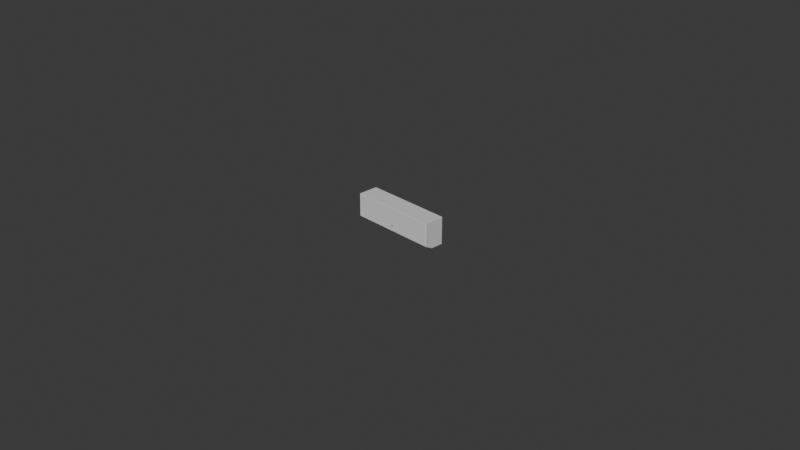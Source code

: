 # Source: gree-full-dc-inverter-2and2.5hp.blend  (saved by Blender 4.2.66; exported with 4.5.12 LTS)
import bpy
from mathutils import Matrix  # noqa: F401  (used for matrix-valued properties, if any)

bpy.ops.wm.read_factory_settings(use_empty=True)
scene = bpy.context.scene
scene.name = 'Scene'

# ---- collections
col_collection = bpy.data.collections.new('Collection'); scene.collection.children.link(col_collection)

# ---- images (referenced by path relative to the original .blend; pixels are not part of the script)
import os
ASSET_DIR = os.environ.get("B2B_ASSET_DIR", "")  # directory of the original .blend (textures are referenced by path, not embedded)
HERE = os.path.dirname(os.path.abspath(__file__))  # packed textures are extracted next to this script under _unpacked/

def load_image(name, relpath, width, height, colorspace="sRGB"):
    """Load a texture the original file referenced (path relative to the .blend, or extracted next to this script)."""
    p = next((c for c in (os.path.join(HERE, relpath), os.path.join(ASSET_DIR, relpath)) if relpath and os.path.exists(c)), "")
    if p:
        img = bpy.data.images.load(p, check_existing=True)
        img.name = name
    else:  # same state as the original file: an image datablock whose file is absent (Cycles renders it pink)
        img = bpy.data.images.new(name, width, height)
        img.source = "FILE"
        img.filepath = "//" + (relpath or name)
    img.colorspace_settings.name = colorspace
    return img
img_gree_logo_gray_png = load_image('gree-logo gray.png', 'gree-logo gray.png', 1024, 1024, 'sRGB')

# ---- materials (node trees are filled in below, after node groups)
mat_gree_logo_gray = bpy.data.materials.new('gree-logo gray')
mat_material = bpy.data.materials.new('Material')
mat_material.alpha_threshold = 0.0
mat_material.use_transparent_shadow = False
mat_material.roughness = 0.5
mat_material.line_color = (0.0, 0.0, 0.0, 1.0)
mat_material_001 = bpy.data.materials.new('Material.001')
mat_material_002 = bpy.data.materials.new('Material.002')

# ---- material node trees
mat_gree_logo_gray.use_nodes = True; mat_gree_logo_gray.node_tree.nodes.clear()
_N = mat_gree_logo_gray.node_tree.nodes; _L = mat_gree_logo_gray.node_tree.links
n0 = _N.new('ShaderNodeOutputMaterial'); n0.name = 'Material Output'; n0.location = (300, 300)
n1 = _N.new('ShaderNodeTexImage'); n1.name = 'Image Texture'; n1.location = (-200, 300)
n1.image = img_gree_logo_gray_png
n1.extension = 'CLIP'
n2 = _N.new('ShaderNodeBsdfPrincipled'); n2.name = 'Principled BSDF'; n2.location = (0, 300)
n2.inputs[1].default_value = 0.2126
n2.inputs[2].default_value = 0.0
_L.new(n1.outputs[0], n2.inputs[0])
_L.new(n1.outputs[1], n2.inputs[4])
_L.new(n2.outputs[0], n0.inputs[0])
n0.is_active_output = True
mat_material.use_nodes = True; mat_material.node_tree.nodes.clear()
_N = mat_material.node_tree.nodes; _L = mat_material.node_tree.links
n0 = _N.new('ShaderNodeOutputMaterial'); n0.name = 'Material Output'; n0.location = (300, 300)
n1 = _N.new('ShaderNodeBsdfPrincipled'); n1.name = 'Principled BSDF'; n1.location = (10, 300)
n1.inputs[0].default_value = (0.8285, 0.8285, 0.8285, 1.0)
n1.inputs[1].default_value = 0.1181
n1.inputs[2].default_value = 0.05118
n1.inputs[3].default_value = 1.45
_L.new(n1.outputs[0], n0.inputs[0])
n0.is_active_output = True
mat_material_001.use_nodes = True; mat_material_001.node_tree.nodes.clear()
_N = mat_material_001.node_tree.nodes; _L = mat_material_001.node_tree.links
n0 = _N.new('ShaderNodeBsdfPrincipled'); n0.name = 'Principled BSDF'; n0.location = (10, 300)
n0.inputs[0].default_value = (0.2357, 0.2357, 0.2357, 1.0)
n1 = _N.new('ShaderNodeOutputMaterial'); n1.name = 'Material Output'; n1.location = (300, 300)
_L.new(n0.outputs[0], n1.inputs[0])
n1.is_active_output = True
mat_material_002.use_nodes = True; mat_material_002.node_tree.nodes.clear()
_N = mat_material_002.node_tree.nodes; _L = mat_material_002.node_tree.links
n0 = _N.new('ShaderNodeBsdfPrincipled'); n0.name = 'Principled BSDF'; n0.location = (10, 300)
n0.inputs[0].default_value = (0.09846, 0.09846, 0.09846, 1.0)
n1 = _N.new('ShaderNodeOutputMaterial'); n1.name = 'Material Output'; n1.location = (300, 300)
_L.new(n0.outputs[0], n1.inputs[0])
n1.is_active_output = True

# ---- world
world_world = bpy.data.worlds.new('World'); scene.world = world_world
world_world.use_nodes = True; world_world.node_tree.nodes.clear()
_N = world_world.node_tree.nodes; _L = world_world.node_tree.links
n0 = _N.new('ShaderNodeOutputWorld'); n0.name = 'World Output'; n0.location = (300, 300)
n1 = _N.new('ShaderNodeBackground'); n1.name = 'Background'; n1.location = (10, 300)
n1.inputs[0].default_value = (0.05088, 0.05088, 0.05088, 1.0)
_L.new(n1.outputs[0], n0.inputs[0])
n0.is_active_output = True
world_world.color = (0.05088, 0.05088, 0.05088)
world_world.sun_shadow_jitter_overblur = 0.0

# ---- cameras
cam_camera = bpy.data.cameras.new('Camera')
cam_camera.clip_end = 100.0
cam_camera.ortho_scale = 7.314

# ---- meshes
me_gree_logo_gray = bpy.data.meshes.new('gree-logo gray')
me_gree_logo_gray.from_pydata([(-2.449, -0.5, 0.0), (2.449, -0.5, 0.0), (-2.449, 0.5, 0.0), (2.449, 0.5, 0.0), (32.59, -9.077, -18.04), (32.43, -9.077, -18.04), (-32.14, -9.077, -18.04), (-32.3, -9.077, -18.04), (-32.3, -2.404, -18.04), (-32.14, -2.404, -18.04), (32.43, -2.404, -18.04), (32.59, -2.404, -18.04), (-32.3, 4.268, -18.04), (-32.14, 4.268, -18.04), (32.43, 4.268, -18.04), (32.59, 4.268, -18.04), (-32.3, 10.94, -18.04), (-32.14, 10.94, -18.04), (32.43, 10.94, -18.04), (32.59, 10.94, -18.04), (32.59, -2.404, -0.05186), (32.43, -2.404, -0.05186), (-32.14, -2.404, -0.05186), (-32.3, -2.404, -0.05186), (32.59, 4.268, -0.05186), (32.43, 4.268, -0.05186), (-32.14, 4.268, -0.05186), (-32.3, 4.268, -0.05186), (32.59, 10.94, -0.05186), (32.43, 10.94, -0.05186), (-32.14, 10.94, -0.05186), (-32.3, 10.94, -0.05186), (-32.3, -9.077, -6.892), (-32.14, -9.077, -6.892), (32.43, -9.077, -6.892), (32.59, -9.077, -6.892), (32.59, -8.342, -5.77), (32.59, -8.482, -5.982), (-32.3, -8.482, -5.982), (-32.3, -8.342, -5.77), (-32.14, -8.482, -5.982), (-32.14, -8.342, -5.77), (32.43, -8.482, -5.982), (32.43, -8.342, -5.77), (37.58, 17.46, -17.94), (37.13, 17.46, -18.04), (37.13, 17.61, -17.94), (37.52, 17.46, -17.99), (37.52, 17.53, -17.94), (37.46, 17.53, -17.99), (37.13, 17.53, -18.03), (37.35, 17.46, -18.03), (37.35, 17.53, -18.01), (37.35, 17.59, -17.94), (37.13, 17.59, -17.99), (37.35, 17.57, -17.99), (37.58, -8.92, -17.94), (37.13, -9.077, -18.04), (37.52, -8.998, -17.99), (37.35, -9.056, -18.03), (-37.13, 17.61, -17.94), (-37.13, 17.46, -18.04), (-37.58, 17.46, -17.94), (-37.13, 17.59, -17.99), (-37.35, 17.59, -17.94), (-37.35, 17.57, -17.99), (-37.35, 17.46, -18.03), (-37.13, 17.53, -18.03), (-37.35, 17.53, -18.01), (-37.52, 17.53, -17.94), (-37.52, 17.46, -17.99), (-37.46, 17.53, -17.99), (-37.58, -8.92, -17.94), (-37.13, -9.077, -18.04), (-37.52, -8.998, -17.99), (-37.35, -9.056, -18.03), (37.58, 10.94, -17.94), (37.13, 10.94, -18.04), (37.52, 10.94, -17.99), (37.35, 10.94, -18.03), (37.58, 4.268, -17.94), (37.13, 4.268, -18.04), (37.52, 4.268, -17.99), (37.35, 4.268, -18.03), (37.13, -2.404, -18.04), (37.58, -2.404, -17.94), (37.35, -2.404, -18.03), (37.52, -2.404, -17.99), (-37.58, -2.404, -0.292), (-37.13, -2.404, -0.05186), (-37.52, -2.404, -0.2394), (-37.35, -2.404, -0.2009), (-37.13, 4.268, -0.05186), (-37.58, 4.268, -0.292), (-37.35, 4.268, -0.2009), (-37.52, 4.268, -0.2394), (-37.58, 10.94, -0.292), (-37.13, 10.94, -0.05186), (-37.52, 10.94, -0.2394), (-37.35, 10.94, -0.2009), (37.13, 10.94, -0.05186), (37.58, 10.94, -0.292), (37.35, 10.94, -0.2009), (37.52, 10.94, -0.2394), (37.13, 4.268, -0.05186), (37.58, 4.268, -0.292), (37.35, 4.268, -0.2009), (37.52, 4.268, -0.2394), (37.13, -2.404, -0.05186), (37.58, -2.404, -0.292), (37.35, -2.404, -0.2009), (37.52, -2.404, -0.2394), (-37.13, 10.94, -18.04), (-37.58, 10.94, -17.94), (-37.35, 10.94, -18.03), (-37.52, 10.94, -17.99), (-37.13, 4.268, -18.04), (-37.58, 4.268, -17.94), (-37.35, 4.268, -18.03), (-37.52, 4.268, -17.99), (-37.58, -2.404, -17.94), (-37.13, -2.404, -18.04), (-37.52, -2.404, -17.99), (-37.35, -2.404, -18.03), (-32.3, 17.61, -17.94), (-32.3, 17.46, -18.04), (-32.3, 17.59, -17.99), (-32.3, 17.53, -18.03), (-32.14, 17.61, -17.94), (-32.14, 17.46, -18.04), (-32.14, 17.59, -17.99), (-32.14, 17.53, -18.03), (32.43, 17.61, -17.94), (32.43, 17.46, -18.04), (32.43, 17.59, -17.99), (32.43, 17.53, -18.03), (32.59, 17.46, -18.04), (32.59, 17.61, -17.94), (32.59, 17.53, -18.03), (32.59, 17.59, -17.99), (37.58, -8.92, -6.934), (37.13, -9.077, -6.892), (37.52, -8.998, -6.913), (37.35, -9.056, -6.897), (-37.58, -8.92, -6.934), (-37.13, -9.077, -6.892), (-37.52, -8.998, -6.913), (-37.35, -9.056, -6.897), (37.58, -8.351, -6.003), (37.13, -8.482, -5.982), (37.52, -8.416, -5.992), (37.35, -8.464, -5.985), (37.13, -8.342, -5.77), (37.58, -8.211, -5.793), (37.35, -8.324, -5.774), (37.52, -8.276, -5.782), (-37.58, -8.211, -5.793), (-37.13, -8.342, -5.77), (-37.52, -8.276, -5.782), (-37.35, -8.324, -5.774), (-37.13, -8.482, -5.982), (-37.58, -8.351, -6.003), (-37.35, -8.464, -5.985), (-37.52, -8.416, -5.992), (32.59, 17.43, -0.05186), (32.59, 17.61, -0.3122), (32.59, 17.52, -0.2036), (32.59, 17.59, -0.2495), (32.43, 17.61, -0.3116), (32.43, 17.43, -0.05186), (32.43, 17.59, -0.2492), (32.43, 17.52, -0.2035), (-32.14, 17.61, -0.3116), (-32.14, 17.43, -0.05186), (-32.14, 17.59, -0.2492), (-32.14, 17.52, -0.2035), (-32.3, 17.61, -0.3122), (-32.3, 17.43, -0.05186), (-32.3, 17.59, -0.2495), (-32.3, 17.52, -0.2036), (37.13, 17.61, -0.3134), (37.13, 17.42, -0.05186), (37.13, 17.59, -0.2501), (37.13, 17.52, -0.2038), (37.58, 17.46, -0.4242), (37.58, 17.26, -0.292), (37.58, 17.43, -0.3581), (37.58, 17.36, -0.3097), (37.35, 17.4, -0.2009), (37.35, 17.59, -0.3294), (37.35, 17.5, -0.2181), (37.35, 17.57, -0.2652), (37.52, 17.34, -0.2394), (37.52, 17.53, -0.3704), (37.52, 17.44, -0.2569), (37.52, 17.51, -0.3049), (-37.58, 17.26, -0.292), (-37.58, 17.46, -0.4242), (-37.58, 17.36, -0.3097), (-37.58, 17.43, -0.3581), (-37.13, 17.42, -0.05186), (-37.13, 17.61, -0.3134), (-37.13, 17.52, -0.2038), (-37.13, 17.59, -0.2501), (-37.52, 17.53, -0.3704), (-37.52, 17.34, -0.2394), (-37.52, 17.51, -0.3049), (-37.52, 17.44, -0.2569), (-37.35, 17.59, -0.3294), (-37.35, 17.4, -0.2009), (-37.35, 17.57, -0.2652), (-37.35, 17.5, -0.2181), (-32.3, -4.906, -0.05186), (-32.3, -5.141, -0.2519), (-32.3, -4.988, -0.1955), (-32.3, -5.074, -0.2194), (-32.14, -5.141, -0.2518), (-32.14, -4.906, -0.05186), (-32.14, -5.074, -0.2193), (-32.14, -4.988, -0.1955), (32.43, -5.141, -0.2518), (32.43, -4.906, -0.05186), (32.43, -5.074, -0.2193), (32.43, -4.988, -0.1955), (32.59, -5.141, -0.2519), (32.59, -4.906, -0.05186), (32.59, -5.074, -0.2194), (32.59, -4.988, -0.1955), (37.58, -4.839, -0.292), (37.58, -5.077, -0.3579), (37.58, -4.922, -0.3008), (37.58, -5.009, -0.3249), (37.13, -4.905, -0.05186), (37.13, -5.141, -0.2521), (37.13, -4.988, -0.1955), (37.13, -5.074, -0.2194), (37.52, -4.872, -0.2394), (37.52, -5.11, -0.3052), (37.52, -4.955, -0.2482), (37.52, -5.042, -0.2723), (37.35, -4.896, -0.2009), (37.35, -5.133, -0.2664), (37.35, -4.979, -0.2097), (37.35, -5.065, -0.2337), (-37.58, -5.077, -0.3579), (-37.58, -4.839, -0.292), (-37.58, -5.009, -0.3249), (-37.58, -4.922, -0.3008), (-37.13, -5.141, -0.2521), (-37.13, -4.905, -0.05186), (-37.13, -5.074, -0.2194), (-37.13, -4.988, -0.1955), (-37.52, -4.872, -0.2394), (-37.52, -5.11, -0.3052), (-37.52, -4.955, -0.2482), (-37.52, -5.042, -0.2723), (-37.35, -4.896, -0.2009), (-37.35, -5.133, -0.2664), (-37.35, -4.979, -0.2097), (-37.35, -5.065, -0.2337)], [], [(0, 1, 3, 2), (73, 121, 8, 7), (80, 76, 101, 105), (112, 61, 125, 16), (137, 132, 168, 165), (4, 11, 84, 57), (53, 189, 193, 48), (4, 57, 141, 35), (23, 27, 92, 89), (85, 80, 105, 109), (124, 60, 201, 176), (11, 15, 81, 84), (15, 19, 77, 81), (88, 93, 117, 120), (27, 31, 97, 92), (104, 100, 28, 24), (7, 6, 33, 32), (41, 43, 220, 216), (93, 96, 113, 117), (108, 104, 24, 20), (24, 28, 29, 25), (25, 29, 30, 26), (26, 30, 31, 27), (36, 152, 233, 224), (20, 24, 25, 21), (21, 25, 26, 22), (22, 26, 27, 23), (240, 110, 108, 232), (5, 4, 35, 34), (6, 5, 34, 33), (121, 116, 12, 8), (12, 16, 17, 13), (13, 17, 18, 14), (14, 18, 19, 15), (31, 177, 200, 97), (8, 12, 13, 9), (9, 13, 14, 10), (10, 14, 15, 11), (257, 159, 157, 248), (7, 8, 9, 6), (6, 9, 10, 5), (5, 10, 11, 4), (46, 180, 189, 53), (30, 173, 177, 31), (46, 137, 165, 180), (153, 229, 237, 155), (73, 7, 32, 145), (212, 23, 89, 249), (43, 36, 224, 220), (232, 108, 20, 225), (97, 200, 209, 99), (100, 181, 164, 28), (132, 128, 172, 168), (128, 124, 176, 172), (19, 136, 45, 77), (18, 133, 136, 19), (17, 129, 133, 18), (16, 125, 129, 17), (35, 141, 149, 37), (37, 149, 152, 36), (217, 22, 23, 212), (221, 21, 22, 217), (225, 20, 21, 221), (116, 112, 16, 12), (34, 35, 37, 42), (42, 37, 36, 43), (33, 34, 42, 40), (40, 42, 43, 41), (32, 33, 40, 38), (38, 40, 41, 39), (39, 41, 216, 213), (145, 32, 38, 160), (160, 38, 39, 157), (44, 47, 49, 48), (47, 51, 52, 49), (45, 50, 52, 51), (50, 54, 55, 52), (46, 53, 55, 54), (53, 48, 49, 55), (49, 52, 55), (60, 63, 65, 64), (63, 67, 68, 65), (61, 66, 68, 67), (66, 70, 71, 68), (62, 69, 71, 70), (69, 64, 65, 71), (65, 68, 71), (85, 56, 58, 87), (87, 58, 59, 86), (86, 59, 57, 84), (201, 60, 64, 208), (96, 196, 198, 199, 197, 62, 113), (121, 73, 75, 123), (123, 75, 74, 122), (122, 74, 72, 120), (181, 100, 102, 188), (188, 102, 103, 192), (76, 44, 184, 186, 187, 185, 101), (208, 64, 69, 204), (99, 209, 205, 98), (98, 205, 196, 96), (137, 46, 54, 139), (139, 54, 50, 138), (138, 50, 45, 136), (44, 76, 78, 47), (47, 78, 79, 51), (51, 79, 77, 45), (76, 80, 82, 78), (78, 82, 83, 79), (79, 83, 81, 77), (80, 85, 87, 82), (82, 87, 86, 83), (83, 86, 84, 81), (89, 92, 94, 91), (91, 94, 95, 90), (90, 95, 93, 88), (92, 97, 99, 94), (94, 99, 98, 95), (95, 98, 96, 93), (192, 103, 101, 185), (204, 69, 62, 197), (48, 193, 184, 44), (100, 104, 106, 102), (102, 106, 107, 103), (103, 107, 105, 101), (104, 108, 110, 106), (106, 110, 111, 107), (107, 111, 109, 105), (61, 112, 114, 66), (66, 114, 115, 70), (70, 115, 113, 62), (112, 116, 118, 114), (114, 118, 119, 115), (115, 119, 117, 113), (116, 121, 123, 118), (118, 123, 122, 119), (119, 122, 120, 117), (60, 124, 126, 63), (63, 126, 127, 67), (67, 127, 125, 61), (124, 128, 130, 126), (126, 130, 131, 127), (127, 131, 129, 125), (128, 132, 134, 130), (130, 134, 135, 131), (131, 135, 133, 129), (132, 137, 139, 134), (134, 139, 138, 135), (135, 138, 136, 133), (228, 109, 111, 236), (236, 111, 110, 240), (155, 237, 241, 154), (161, 144, 146, 163), (163, 146, 147, 162), (162, 147, 145, 160), (56, 85, 109, 228, 230, 231, 229, 153, 148, 140), (244, 156, 158, 253), (154, 241, 233, 152), (56, 140, 142, 58), (58, 142, 143, 59), (59, 143, 141, 57), (144, 72, 74, 146), (146, 74, 75, 147), (147, 75, 73, 145), (253, 158, 159, 257), (144, 161, 156, 244, 246, 247, 245, 88, 120, 72), (140, 148, 150, 142), (142, 150, 151, 143), (143, 151, 149, 141), (148, 153, 155, 150), (150, 155, 154, 151), (151, 154, 152, 149), (252, 90, 88, 245), (256, 91, 90, 252), (249, 89, 91, 256), (156, 161, 163, 158), (158, 163, 162, 159), (159, 162, 160, 157), (29, 169, 173, 30), (165, 168, 170, 167), (167, 170, 171, 166), (166, 171, 169, 164), (168, 172, 174, 170), (170, 174, 175, 171), (171, 175, 173, 169), (172, 176, 178, 174), (174, 178, 179, 175), (175, 179, 177, 173), (201, 208, 210, 203), (203, 210, 211, 202), (202, 211, 209, 200), (208, 204, 206, 210), (210, 206, 207, 211), (211, 207, 205, 209), (204, 197, 199, 206), (206, 199, 198, 207), (207, 198, 196, 205), (181, 188, 190, 183), (183, 190, 191, 182), (182, 191, 189, 180), (188, 192, 194, 190), (190, 194, 195, 191), (191, 195, 193, 189), (192, 185, 187, 194), (194, 187, 186, 195), (195, 186, 184, 193), (164, 181, 183, 166), (166, 183, 182, 167), (167, 182, 180, 165), (200, 177, 179, 202), (202, 179, 178, 203), (203, 178, 176, 201), (28, 164, 169, 29), (217, 212, 214, 219), (219, 214, 215, 218), (218, 215, 213, 216), (221, 217, 219, 223), (223, 219, 218, 222), (222, 218, 216, 220), (225, 221, 223, 227), (227, 223, 222, 226), (226, 222, 220, 224), (228, 236, 238, 230), (230, 238, 239, 231), (231, 239, 237, 229), (236, 240, 242, 238), (238, 242, 243, 239), (239, 243, 241, 237), (240, 232, 234, 242), (242, 234, 235, 243), (243, 235, 233, 241), (257, 248, 250, 259), (259, 250, 251, 258), (258, 251, 249, 256), (253, 257, 259, 255), (255, 259, 258, 254), (254, 258, 256, 252), (244, 253, 255, 246), (246, 255, 254, 247), (247, 254, 252, 245), (248, 213, 215, 250), (250, 215, 214, 251), (251, 214, 212, 249), (224, 233, 235, 226), (226, 235, 234, 227), (227, 234, 232, 225), (157, 39, 213, 248)])
me_gree_logo_gray.polygons.foreach_set('material_index', [0, 1, 1, 1, 1, 1, 1, 1, 1, 1, 1, 1, 1, 1, 1, 1, 1, 1, 1, 1, 1, 1, 1, 1, 1, 1, 1, 1, 1, 1, 1, 1, 1, 1, 1, 1, 1, 1, 1, 1, 1, 1, 1, 1, 1, 1, 1, 1, 3, 1, 1, 1, 1, 1, 1, 1, 1, 1, 1, 1, 1, 1, 1, 1, 1, 3, 1, 3, 1, 3, 3, 1, 1, 1, 1, 1, 1, 1, 1, 1, 1, 1, 1, 1, 1, 1, 1, 1, 1, 1, 1, 1, 1, 1, 1, 1, 1, 1, 1, 1, 1, 1, 1, 1, 1, 1, 1, 1, 1, 1, 1, 1, 1, 1, 1, 1, 1, 1, 1, 1, 1, 1, 1, 1, 1, 1, 1, 1, 1, 1, 1, 1, 1, 1, 1, 1, 1, 1, 1, 1, 1, 1, 1, 1, 1, 1, 1, 1, 1, 1, 1, 1, 1, 1, 1, 1, 1, 1, 1, 1, 1, 1, 1, 1, 1, 1, 1, 1, 1, 1, 1, 1, 1, 1, 1, 1, 1, 1, 1, 1, 1, 1, 1, 1, 1, 1, 1, 1, 1, 1, 1, 1, 1, 1, 1, 1, 1, 1, 1, 1, 1, 1, 1, 1, 1, 1, 1, 1, 1, 1, 1, 1, 1, 2, 2, 2, 2, 2, 2, 2, 2, 2, 2, 2, 2, 2, 2, 2, 2, 2, 2, 2, 2, 2, 2, 2, 2, 2, 2, 2, 2, 2, 2, 2, 2, 2, 1])
_uv = me_gree_logo_gray.uv_layers.new(name='UVMap')
_uv.uv.foreach_set('vector', [0.0, 0.0, 1.0, 0.0, 1.0, 1.0, 0.0, 1.0, 0.375, 0.2542, 0.4375, 0.2542, 0.4375, 0.3, 0.375, 0.3, 0.5, 0.5015, 0.5625, 0.5015, 0.5625, 0.7485, 0.5, 0.7485, 0.5625, 0.2542, 0.6235, 0.2542, 0.6235, 0.3, 0.5625, 0.3, 0.675, 0.5015, 0.725, 0.5015, 0.725, 0.7483, 0.675, 0.7482, 0.375, 0.45, 0.4375, 0.45, 0.4375, 0.4956, 0.375, 0.4956, 0.6272, 0.5015, 0.6272, 0.748, 0.6243, 0.7474, 0.6243, 0.5015, 0.325, 0.5, 0.3706, 0.5, 0.3706, 0.7122, 0.325, 0.7122, 0.4375, 0.95, 0.5, 0.95, 0.5, 0.9958, 0.4375, 0.9958, 0.4375, 0.5015, 0.5, 0.5015, 0.5, 0.7485, 0.4375, 0.7485, 0.825, 0.5015, 0.8708, 0.5015, 0.8708, 0.7482, 0.825, 0.7482, 0.4375, 0.45, 0.5, 0.45, 0.5, 0.4956, 0.4375, 0.4956, 0.5, 0.45, 0.5625, 0.45, 0.5625, 0.4956, 0.5, 0.4956, 0.4375, 0.001472, 0.5, 0.001472, 0.5, 0.2485, 0.4375, 0.2485, 0.5, 0.95, 0.5625, 0.95, 0.5625, 0.9958, 0.5, 0.9958, 0.5, 0.7544, 0.5625, 0.7544, 0.5625, 0.8, 0.5, 0.8, 0.175, 0.5, 0.225, 0.5, 0.225, 0.7122, 0.175, 0.7122, 0.225, 0.7374, 0.275, 0.7374, 0.275, 0.7496, 0.225, 0.7496, 0.5, 0.001472, 0.5625, 0.001472, 0.5625, 0.2485, 0.5, 0.2485, 0.4375, 0.7544, 0.5, 0.7544, 0.5, 0.8, 0.4375, 0.8, 0.5, 0.8, 0.5625, 0.8, 0.5625, 0.85, 0.5, 0.85, 0.5, 0.85, 0.5625, 0.85, 0.5625, 0.9, 0.5, 0.9, 0.5, 0.9, 0.5625, 0.9, 0.5625, 0.95, 0.5, 0.95, 0.325, 0.7374, 0.3706, 0.7374, 0.3706, 0.7496, 0.325, 0.7496, 0.4375, 0.8, 0.5, 0.8, 0.5, 0.85, 0.4375, 0.85, 0.4375, 0.85, 0.5, 0.85, 0.5, 0.9, 0.4375, 0.9, 0.4375, 0.9, 0.5, 0.9, 0.5, 0.95, 0.4375, 0.95, 0.4142, 0.7522, 0.4375, 0.7522, 0.4375, 0.7544, 0.4141, 0.7544, 0.275, 0.5, 0.325, 0.5, 0.325, 0.7122, 0.275, 0.7122, 0.225, 0.5, 0.275, 0.5, 0.275, 0.7122, 0.225, 0.7122, 0.4375, 0.2542, 0.5, 0.2542, 0.5, 0.3, 0.4375, 0.3, 0.5, 0.3, 0.5625, 0.3, 0.5625, 0.35, 0.5, 0.35, 0.5, 0.35, 0.5625, 0.35, 0.5625, 0.4, 0.5, 0.4, 0.5, 0.4, 0.5625, 0.4, 0.5625, 0.45, 0.5, 0.45, 0.5625, 0.95, 0.6232, 0.95, 0.6232, 0.9958, 0.5625, 0.9958, 0.4375, 0.3, 0.5, 0.3, 0.5, 0.35, 0.4375, 0.35, 0.4375, 0.35, 0.5, 0.35, 0.5, 0.4, 0.4375, 0.4, 0.4375, 0.4, 0.5, 0.4, 0.5, 0.45, 0.4375, 0.45, 0.1271, 0.7496, 0.1271, 0.7374, 0.1292, 0.7374, 0.1292, 0.7496, 0.375, 0.3, 0.4375, 0.3, 0.4375, 0.35, 0.375, 0.35, 0.375, 0.35, 0.4375, 0.35, 0.4375, 0.4, 0.375, 0.4, 0.375, 0.4, 0.4375, 0.4, 0.4375, 0.45, 0.375, 0.45, 0.6294, 0.5015, 0.6294, 0.7482, 0.6272, 0.748, 0.6272, 0.5015, 0.5625, 0.9, 0.6233, 0.9, 0.6232, 0.95, 0.5625, 0.95, 0.6294, 0.5015, 0.675, 0.5015, 0.675, 0.7482, 0.6294, 0.7482, 0.3978, 0.7329, 0.4132, 0.7483, 0.4123, 0.7495, 0.4002, 0.7374, 0.1292, 0.5, 0.175, 0.5, 0.175, 0.7122, 0.1292, 0.7122, 0.4141, 0.95, 0.4375, 0.95, 0.4375, 0.9958, 0.4141, 0.9958, 0.275, 0.7374, 0.325, 0.7374, 0.325, 0.7496, 0.275, 0.7496, 0.4141, 0.7544, 0.4375, 0.7544, 0.4375, 0.8, 0.4141, 0.8, 0.5625, 0.9958, 0.6232, 0.9958, 0.623, 1.0, 0.5625, 1.0, 0.5625, 0.7544, 0.6232, 0.7544, 0.6232, 0.8, 0.5625, 0.8, 0.725, 0.5015, 0.775, 0.5015, 0.775, 0.7483, 0.725, 0.7483, 0.775, 0.5015, 0.825, 0.5015, 0.825, 0.7482, 0.775, 0.7483, 0.5625, 0.45, 0.6235, 0.45, 0.6235, 0.4956, 0.5625, 0.4956, 0.5625, 0.4, 0.6235, 0.4, 0.6235, 0.45, 0.5625, 0.45, 0.5625, 0.35, 0.6235, 0.35, 0.6235, 0.4, 0.5625, 0.4, 0.5625, 0.3, 0.6235, 0.3, 0.6235, 0.35, 0.5625, 0.35, 0.325, 0.7122, 0.3706, 0.7122, 0.3706, 0.7248, 0.325, 0.7248, 0.325, 0.7248, 0.3706, 0.7248, 0.3706, 0.7374, 0.325, 0.7374, 0.4141, 0.9, 0.4375, 0.9, 0.4375, 0.95, 0.4141, 0.95, 0.4141, 0.85, 0.4375, 0.85, 0.4375, 0.9, 0.4141, 0.9, 0.4141, 0.8, 0.4375, 0.8, 0.4375, 0.85, 0.4141, 0.85, 0.5, 0.2542, 0.5625, 0.2542, 0.5625, 0.3, 0.5, 0.3, 0.275, 0.7122, 0.325, 0.7122, 0.325, 0.7248, 0.275, 0.7248, 0.275, 0.7248, 0.325, 0.7248, 0.325, 0.7374, 0.275, 0.7374, 0.225, 0.7122, 0.275, 0.7122, 0.275, 0.7248, 0.225, 0.7248, 0.225, 0.7248, 0.275, 0.7248, 0.275, 0.7374, 0.225, 0.7374, 0.175, 0.7122, 0.225, 0.7122, 0.225, 0.7248, 0.175, 0.7248, 0.175, 0.7248, 0.225, 0.7248, 0.225, 0.7374, 0.175, 0.7374, 0.175, 0.7374, 0.225, 0.7374, 0.225, 0.7496, 0.175, 0.7496, 0.1292, 0.7122, 0.175, 0.7122, 0.175, 0.7248, 0.1292, 0.7248, 0.1292, 0.7248, 0.175, 0.7248, 0.175, 0.7374, 0.1292, 0.7374, 0.6235, 0.5015, 0.6235, 0.5007, 0.6242, 0.5008, 0.6243, 0.5015, 0.6235, 0.5007, 0.6235, 0.4978, 0.6242, 0.4977, 0.6242, 0.5008, 0.6235, 0.4956, 0.6243, 0.4956, 0.6242, 0.4977, 0.6235, 0.4978, 0.6243, 0.4956, 0.625, 0.4956, 0.625, 0.4977, 0.6242, 0.4977, 0.6294, 0.5015, 0.6272, 0.5015, 0.6273, 0.5, 0.6294, 0.5, 0.6272, 0.5015, 0.6243, 0.5015, 0.6242, 0.5008, 0.6273, 0.5, 0.6242, 0.4988, 0.6242, 0.4977, 0.625, 0.4977, 0.8708, 0.5015, 0.8708, 0.5, 0.8728, 0.5, 0.875, 0.5015, 0.625, 0.2542, 0.6243, 0.2542, 0.6242, 0.2522, 0.625, 0.2522, 0.6235, 0.2542, 0.6235, 0.2521, 0.6242, 0.2522, 0.6243, 0.2542, 0.6235, 0.2521, 0.6235, 0.2493, 0.6242, 0.2492, 0.6242, 0.2522, 0.6235, 0.2485, 0.6243, 0.2485, 0.6242, 0.2492, 0.6235, 0.2493, 0.6243, 0.2485, 0.625, 0.2485, 0.625, 0.25, 0.6242, 0.2492, 0.625, 0.2522, 0.6242, 0.2522, 0.6242, 0.2511, 0.4375, 0.5015, 0.3765, 0.5015, 0.3757, 0.5007, 0.4375, 0.5007, 0.4375, 0.5007, 0.3757, 0.5007, 0.3752, 0.4978, 0.4375, 0.4978, 0.4375, 0.4978, 0.3752, 0.4978, 0.375, 0.4956, 0.4375, 0.4956, 0.8708, 0.7482, 0.8708, 0.5015, 0.875, 0.5015, 0.875, 0.748, 0.5625, 0.001472, 0.6217, 0.001472, 0.6226, 0.001709, 0.6233, 0.002398, 0.6235, 0.003324, 0.6235, 0.2485, 0.5625, 0.2485, 0.4375, 0.2542, 0.375, 0.2542, 0.3752, 0.2521, 0.4375, 0.2521, 0.4375, 0.2521, 0.3752, 0.2521, 0.3757, 0.2493, 0.4375, 0.2493, 0.4375, 0.2493, 0.3757, 0.2493, 0.3765, 0.2485, 0.4375, 0.2485, 0.6232, 0.7544, 0.5625, 0.7544, 0.5625, 0.7522, 0.623, 0.7522, 0.623, 0.7522, 0.5625, 0.7522, 0.5625, 0.7493, 0.6224, 0.7493, 0.5625, 0.5015, 0.6235, 0.5015, 0.6235, 0.7467, 0.6233, 0.7476, 0.6226, 0.7483, 0.6217, 0.7485, 0.5625, 0.7485, 0.625, 0.001997, 0.625, 0.2485, 0.6243, 0.2485, 0.6243, 0.002571, 0.5625, 0.0, 0.623, 0.0, 0.6224, 0.0007362, 0.5625, 0.0007362, 0.5625, 0.0007362, 0.6224, 0.0007362, 0.6217, 0.001472, 0.5625, 0.001472, 0.675, 0.5015, 0.6294, 0.5015, 0.6294, 0.5, 0.675, 0.5, 0.625, 0.45, 0.625, 0.4956, 0.6243, 0.4956, 0.6243, 0.45, 0.6243, 0.45, 0.6243, 0.4956, 0.6235, 0.4956, 0.6235, 0.45, 0.6235, 0.5015, 0.5625, 0.5015, 0.5625, 0.5007, 0.6235, 0.5007, 0.6235, 0.5007, 0.5625, 0.5007, 0.5625, 0.4978, 0.6235, 0.4978, 0.6235, 0.4978, 0.5625, 0.4978, 0.5625, 0.4956, 0.6235, 0.4956, 0.5625, 0.5015, 0.5, 0.5015, 0.5, 0.5007, 0.5625, 0.5007, 0.5625, 0.5007, 0.5, 0.5007, 0.5, 0.4978, 0.5625, 0.4978, 0.5625, 0.4978, 0.5, 0.4978, 0.5, 0.4956, 0.5625, 0.4956, 0.5, 0.5015, 0.4375, 0.5015, 0.4375, 0.5007, 0.5, 0.5007, 0.5, 0.5007, 0.4375, 0.5007, 0.4375, 0.4978, 0.5, 0.4978, 0.5, 0.4978, 0.4375, 0.4978, 0.4375, 0.4956, 0.5, 0.4956, 0.4375, 0.9958, 0.5, 0.9958, 0.5, 1.0, 0.4375, 1.0, 0.4375, 0.0, 0.5, 0.0, 0.5, 0.0007362, 0.4375, 0.0007362, 0.4375, 0.0007362, 0.5, 0.0007362, 0.5, 0.001472, 0.4375, 0.001472, 0.5, 0.9958, 0.5625, 0.9958, 0.5625, 1.0, 0.5, 1.0, 0.5, 0.0, 0.5625, 0.0, 0.5625, 0.0007362, 0.5, 0.0007362, 0.5, 0.0007362, 0.5625, 0.0007362, 0.5625, 0.001472, 0.5, 0.001472, 0.6224, 0.7493, 0.5625, 0.7493, 0.5625, 0.7485, 0.6217, 0.7485, 0.6243, 0.002571, 0.6243, 0.2485, 0.6235, 0.2485, 0.6235, 0.003324, 0.6243, 0.5015, 0.6243, 0.7474, 0.6235, 0.7467, 0.6235, 0.5015, 0.5625, 0.7544, 0.5, 0.7544, 0.5, 0.7522, 0.5625, 0.7522, 0.5625, 0.7522, 0.5, 0.7522, 0.5, 0.7493, 0.5625, 0.7493, 0.5625, 0.7493, 0.5, 0.7493, 0.5, 0.7485, 0.5625, 0.7485, 0.5, 0.7544, 0.4375, 0.7544, 0.4375, 0.7522, 0.5, 0.7522, 0.5, 0.7522, 0.4375, 0.7522, 0.4375, 0.7493, 0.5, 0.7493, 0.5, 0.7493, 0.4375, 0.7493, 0.4375, 0.7485, 0.5, 0.7485, 0.6235, 0.2542, 0.5625, 0.2542, 0.5625, 0.2521, 0.6235, 0.2521, 0.6235, 0.2521, 0.5625, 0.2521, 0.5625, 0.2493, 0.6235, 0.2493, 0.6235, 0.2493, 0.5625, 0.2493, 0.5625, 0.2485, 0.6235, 0.2485, 0.5625, 0.2542, 0.5, 0.2542, 0.5, 0.2521, 0.5625, 0.2521, 0.5625, 0.2521, 0.5, 0.2521, 0.5, 0.2493, 0.5625, 0.2493, 0.5625, 0.2493, 0.5, 0.2493, 0.5, 0.2485, 0.5625, 0.2485, 0.5, 0.2542, 0.4375, 0.2542, 0.4375, 0.2521, 0.5, 0.2521, 0.5, 0.2521, 0.4375, 0.2521, 0.4375, 0.2493, 0.5, 0.2493, 0.5, 0.2493, 0.4375, 0.2493, 0.4375, 0.2485, 0.5, 0.2485, 0.8708, 0.5015, 0.825, 0.5015, 0.825, 0.5, 0.8708, 0.5, 0.625, 0.2542, 0.625, 0.3, 0.6243, 0.3, 0.6243, 0.2542, 0.6243, 0.2542, 0.6243, 0.3, 0.6235, 0.3, 0.6235, 0.2542, 0.825, 0.5015, 0.775, 0.5015, 0.775, 0.5, 0.825, 0.5, 0.625, 0.3, 0.625, 0.35, 0.6243, 0.35, 0.6243, 0.3, 0.6243, 0.3, 0.6243, 0.35, 0.6235, 0.35, 0.6235, 0.3, 0.775, 0.5015, 0.725, 0.5015, 0.725, 0.5, 0.775, 0.5, 0.625, 0.35, 0.625, 0.4, 0.6243, 0.4, 0.6243, 0.35, 0.6243, 0.35, 0.6243, 0.4, 0.6235, 0.4, 0.6235, 0.35, 0.725, 0.5015, 0.675, 0.5015, 0.675, 0.5, 0.725, 0.5, 0.625, 0.4, 0.625, 0.45, 0.6243, 0.45, 0.6243, 0.4, 0.6243, 0.4, 0.6243, 0.45, 0.6235, 0.45, 0.6235, 0.4, 0.415, 0.7488, 0.4375, 0.7485, 0.4375, 0.7493, 0.4145, 0.7494, 0.4145, 0.7494, 0.4375, 0.7493, 0.4375, 0.7522, 0.4142, 0.7522, 0.375, 0.7374, 0.375, 0.7495, 0.3728, 0.7496, 0.3728, 0.7374, 0.3895, 0.02529, 0.3772, 0.03763, 0.3755, 0.0373, 0.3875, 0.02523, 0.125, 0.7248, 0.125, 0.7127, 0.1271, 0.7124, 0.1271, 0.7248, 0.1271, 0.7248, 0.1271, 0.7124, 0.1292, 0.7122, 0.1292, 0.7248, 0.3765, 0.5015, 0.4375, 0.5015, 0.4375, 0.7485, 0.415, 0.7488, 0.4142, 0.7487, 0.4136, 0.7485, 0.4132, 0.7483, 0.3978, 0.7329, 0.3895, 0.7247, 0.3772, 0.7124, 0.4132, 0.00165, 0.3978, 0.01713, 0.4002, 0.01259, 0.4123, 0.0004705, 0.3728, 0.7374, 0.3728, 0.7496, 0.3706, 0.7496, 0.3706, 0.7374, 0.3765, 0.5015, 0.3772, 0.7124, 0.3761, 0.7123, 0.3757, 0.5007, 0.3757, 0.5007, 0.3761, 0.7123, 0.3728, 0.7121, 0.3728, 0.5002, 0.3728, 0.5002, 0.3728, 0.7121, 0.3706, 0.7122, 0.3706, 0.5, 0.3772, 0.03763, 0.3765, 0.2485, 0.375, 0.2493, 0.375, 0.03807, 0.125, 0.7119, 0.125, 0.5007, 0.1271, 0.5002, 0.1271, 0.7121, 0.1271, 0.7121, 0.1271, 0.5002, 0.1292, 0.5, 0.1292, 0.7122, 0.125, 0.7495, 0.125, 0.7374, 0.1271, 0.7374, 0.1271, 0.7496, 0.3772, 0.03763, 0.3895, 0.02529, 0.3978, 0.01713, 0.4132, 0.00165, 0.4136, 0.001499, 0.4142, 0.001265, 0.415, 0.001176, 0.4375, 0.001472, 0.4375, 0.2485, 0.3765, 0.2485, 0.3772, 0.7124, 0.3895, 0.7247, 0.3875, 0.7248, 0.3755, 0.7127, 0.375, 0.7127, 0.375, 0.7248, 0.3728, 0.7248, 0.3728, 0.7124, 0.3728, 0.7124, 0.3728, 0.7248, 0.3706, 0.7248, 0.3706, 0.7122, 0.3895, 0.7247, 0.3978, 0.7329, 0.4002, 0.7374, 0.3877, 0.7249, 0.375, 0.7249, 0.375, 0.7374, 0.3728, 0.7374, 0.3728, 0.7249, 0.3728, 0.7249, 0.3728, 0.7374, 0.3706, 0.7374, 0.3706, 0.7248, 0.4145, 0.0005841, 0.4375, 0.0007362, 0.4375, 0.001472, 0.415, 0.001176, 0.4142, 0.0, 0.4375, 0.0, 0.4375, 0.0007362, 0.4145, 0.0005841, 0.4141, 0.9958, 0.4375, 0.9958, 0.4375, 1.0, 0.4142, 1.0, 0.3978, 0.01713, 0.3895, 0.02529, 0.3877, 0.02505, 0.4002, 0.01259, 0.125, 0.7374, 0.125, 0.7249, 0.1271, 0.7249, 0.1271, 0.7374, 0.1271, 0.7374, 0.1271, 0.7249, 0.1292, 0.7248, 0.1292, 0.7374, 0.5625, 0.85, 0.6233, 0.85, 0.6233, 0.9, 0.5625, 0.9, 0.675, 0.7482, 0.725, 0.7483, 0.725, 0.75, 0.675, 0.75, 0.625, 0.8, 0.625, 0.85, 0.6241, 0.85, 0.6241, 0.8, 0.6241, 0.8, 0.6241, 0.85, 0.6233, 0.85, 0.6232, 0.8, 0.725, 0.7483, 0.775, 0.7483, 0.775, 0.75, 0.725, 0.75, 0.625, 0.85, 0.625, 0.9, 0.6241, 0.9, 0.6241, 0.85, 0.6241, 0.85, 0.6241, 0.9, 0.6233, 0.9, 0.6233, 0.85, 0.775, 0.7483, 0.825, 0.7482, 0.825, 0.75, 0.775, 0.75, 0.625, 0.9, 0.625, 0.95, 0.6241, 0.95, 0.6241, 0.9, 0.6241, 0.9, 0.6241, 0.95, 0.6232, 0.95, 0.6233, 0.9, 0.8708, 0.7482, 0.875, 0.748, 0.875, 0.7498, 0.8723, 0.7499, 0.6249, 0.9973, 0.6248, 1.0, 0.6239, 1.0, 0.6241, 0.9961, 0.6241, 0.9961, 0.6239, 1.0, 0.623, 1.0, 0.6232, 0.9958, 0.625, 0.001997, 0.6243, 0.002571, 0.6241, 0.001653, 0.6248, 0.001097, 0.6248, 0.001097, 0.6241, 0.001653, 0.6233, 0.0009348, 0.6239, 0.0001647, 0.6239, 0.0001647, 0.6233, 0.0009348, 0.6224, 0.0007362, 0.623, 0.0, 0.6243, 0.002571, 0.6235, 0.003324, 0.6233, 0.002398, 0.6241, 0.001653, 0.6241, 0.001653, 0.6233, 0.002398, 0.6226, 0.001709, 0.6233, 0.0009348, 0.6233, 0.0009348, 0.6226, 0.001709, 0.6217, 0.001472, 0.6224, 0.0007362, 0.6232, 0.7544, 0.623, 0.7522, 0.6239, 0.752, 0.6241, 0.7543, 0.6241, 0.7543, 0.6239, 0.752, 0.6248, 0.7522, 0.6249, 0.7536, 0.6286, 0.7499, 0.6272, 0.7498, 0.6272, 0.748, 0.6294, 0.7482, 0.623, 0.7522, 0.6224, 0.7493, 0.6233, 0.7486, 0.6239, 0.7516, 0.6239, 0.7516, 0.6233, 0.7486, 0.6243, 0.7493, 0.6244, 0.7501, 0.6251, 0.7494, 0.6243, 0.7493, 0.6243, 0.7474, 0.6272, 0.748, 0.6224, 0.7493, 0.6217, 0.7485, 0.6226, 0.7483, 0.6233, 0.749, 0.6233, 0.749, 0.6226, 0.7483, 0.6233, 0.7476, 0.624, 0.7483, 0.624, 0.7483, 0.6233, 0.7476, 0.6235, 0.7467, 0.6243, 0.7474, 0.6232, 0.8, 0.6232, 0.7544, 0.6241, 0.7544, 0.6241, 0.8, 0.6241, 0.8, 0.6241, 0.7544, 0.625, 0.7544, 0.625, 0.8, 0.675, 0.75, 0.6294, 0.75, 0.6294, 0.7482, 0.675, 0.7482, 0.6232, 0.9958, 0.6232, 0.95, 0.6241, 0.95, 0.6241, 0.9958, 0.6241, 0.9958, 0.6241, 0.95, 0.625, 0.95, 0.625, 0.9958, 0.8708, 0.75, 0.825, 0.75, 0.825, 0.7482, 0.8708, 0.7482, 0.5625, 0.8, 0.6232, 0.8, 0.6233, 0.85, 0.5625, 0.85, 0.4141, 0.9, 0.4141, 0.95, 0.4128, 0.95, 0.4128, 0.9, 0.225, 0.75, 0.175, 0.75, 0.175, 0.7498, 0.225, 0.7498, 0.225, 0.7498, 0.175, 0.7498, 0.175, 0.7496, 0.225, 0.7496, 0.4141, 0.85, 0.4141, 0.9, 0.4128, 0.9, 0.4128, 0.85, 0.275, 0.75, 0.225, 0.75, 0.225, 0.7498, 0.275, 0.7498, 0.275, 0.7498, 0.225, 0.7498, 0.225, 0.7496, 0.275, 0.7496, 0.4141, 0.8, 0.4141, 0.85, 0.4128, 0.85, 0.4128, 0.8, 0.325, 0.75, 0.275, 0.75, 0.275, 0.7498, 0.325, 0.7498, 0.325, 0.7498, 0.275, 0.7498, 0.275, 0.7496, 0.325, 0.7496, 0.415, 0.7488, 0.4145, 0.7494, 0.4138, 0.7493, 0.4142, 0.7487, 0.4142, 0.7487, 0.4138, 0.7493, 0.4127, 0.7496, 0.4136, 0.7485, 0.4136, 0.7485, 0.4127, 0.7496, 0.4123, 0.7495, 0.4132, 0.7483, 0.4145, 0.7494, 0.4142, 0.7522, 0.413, 0.7514, 0.4132, 0.7494, 0.375, 0.7499, 0.3734, 0.75, 0.373, 0.7498, 0.3753, 0.7498, 0.3753, 0.7498, 0.373, 0.7498, 0.3728, 0.7496, 0.375, 0.7495, 0.4142, 0.7522, 0.4141, 0.7544, 0.4128, 0.7542, 0.4129, 0.7522, 0.3728, 0.75, 0.3708, 0.75, 0.3707, 0.7498, 0.3729, 0.7498, 0.3729, 0.7498, 0.3707, 0.7498, 0.3706, 0.7496, 0.3728, 0.7496, 0.1271, 0.7496, 0.1292, 0.7496, 0.1291, 0.7498, 0.127, 0.7498, 0.127, 0.7498, 0.1291, 0.7498, 0.129, 0.75, 0.1271, 0.75, 0.4129, 1.0, 0.4128, 0.9963, 0.4141, 0.9958, 0.4142, 1.0, 0.125, 0.7495, 0.1271, 0.7496, 0.1269, 0.7498, 0.1248, 0.7498, 0.1248, 0.7498, 0.1269, 0.7498, 0.1265, 0.75, 0.125, 0.7499, 0.4132, 0.0005755, 0.413, 0.0001675, 0.4142, 0.0, 0.4145, 0.0005841, 0.4132, 0.00165, 0.4123, 0.0004705, 0.4127, 0.0004024, 0.4136, 0.001499, 0.4136, 0.001499, 0.4127, 0.0004024, 0.4138, 0.0006703, 0.4142, 0.001265, 0.4142, 0.001265, 0.4138, 0.0006703, 0.4145, 0.0005841, 0.415, 0.001176, 0.1292, 0.7496, 0.175, 0.7496, 0.175, 0.7498, 0.1292, 0.7498, 0.1292, 0.7498, 0.175, 0.7498, 0.175, 0.75, 0.1292, 0.75, 0.4128, 0.9958, 0.4128, 0.95, 0.4141, 0.95, 0.4141, 0.9958, 0.325, 0.7496, 0.3706, 0.7496, 0.3706, 0.7498, 0.325, 0.7498, 0.325, 0.7498, 0.3706, 0.7498, 0.3706, 0.75, 0.325, 0.75, 0.4128, 0.8, 0.4128, 0.7544, 0.4141, 0.7544, 0.4141, 0.8, 0.1292, 0.7374, 0.175, 0.7374, 0.175, 0.7496, 0.1292, 0.7496])
me_gree_logo_gray.materials.append(mat_gree_logo_gray)
me_gree_logo_gray.materials.append(mat_material)
me_gree_logo_gray.materials.append(mat_material_001)
me_gree_logo_gray.materials.append(mat_material_002)
me_gree_logo_gray.update()

# ---- objects
ob_camera = bpy.data.objects.new('Camera', cam_camera)
ob_gree_logo_gray = bpy.data.objects.new('gree-logo gray', me_gree_logo_gray)

# ---- transforms, parenting, visibility, modifiers, constraints
ob_camera.location = (7.359, -6.926, 4.958)
ob_camera.rotation_euler = (1.109, 0.0, 0.8149)
ob_camera.lock_rotations_4d = False
ob_camera.empty_display_type = 'ARROWS'
ob_camera.color = (0.0, 0.0, 0.0, 0.0)
ob_camera.display_type = 'WIRE'
ob_camera.lineart.crease_threshold = 0.0
ob_gree_logo_gray.location = (0.0, -0.1001, -0.04686)
ob_gree_logo_gray.rotation_euler = (1.571, -0.0, 0.0)
ob_gree_logo_gray.scale = (0.01293, 0.01124, 0.01247)

# ---- collection membership
col_collection.objects.link(ob_camera)
col_collection.objects.link(ob_gree_logo_gray)

# ---- scene / render settings (as saved in the file)
scene.camera = ob_camera
scene.frame_start = 1; scene.frame_end = 250; scene.frame_set(1)
scene.render.engine = 'BLENDER_EEVEE_NEXT'
bpy.context.view_layer.update()

# ---- added for rendering (the .blend has no usable light): sun
light_auto_sun = bpy.data.lights.new('AutoSun', 'SUN')
light_auto_sun.energy = 3.0
light_auto_sun.angle = 0.0523599
ob_auto_sun = bpy.data.objects.new('AutoSun', light_auto_sun)
scene.collection.objects.link(ob_auto_sun)
ob_auto_sun.rotation_euler = (0.872665, 0.174533, 0.523599)
bpy.context.view_layer.update()
